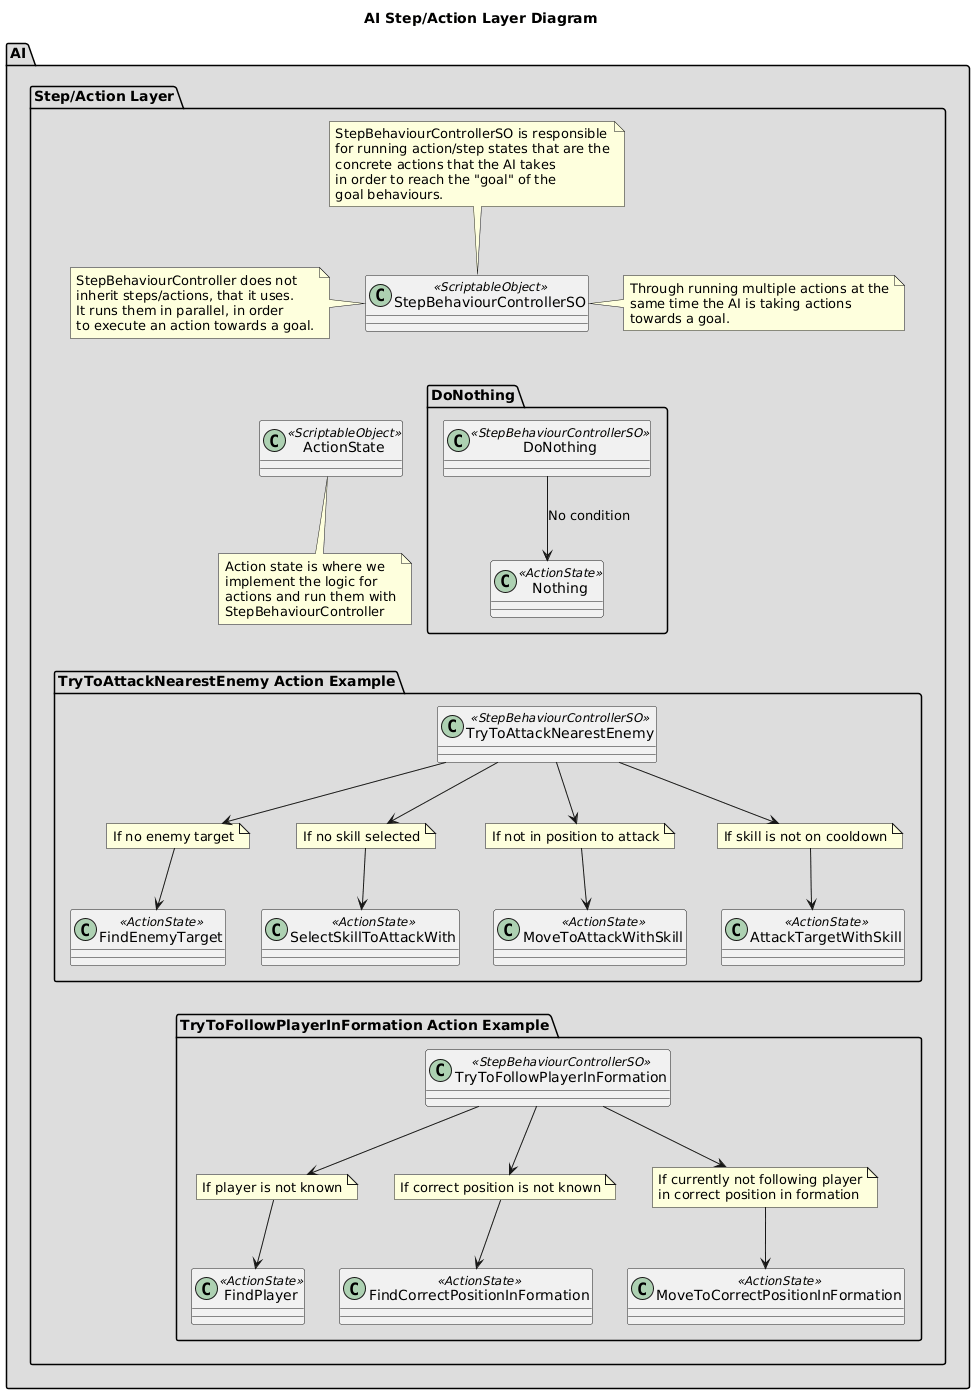

The diagram above was rendered by PlantUML. Its source (embedded in the PNG):
@startuml
title AI Step/Action Layer Diagram
top to bottom direction
package "AI" #DDDDDD
{ 
  package "Step/Action Layer" #DDDDDD
  {
    class StepBehaviourControllerSO<<ScriptableObject>>
    class ActionState<<ScriptableObject>>
    StepBehaviourControllerSO -[hidden]-> ActionState

    note bottom of ActionState
    Action state is where we
    implement the logic for
    actions and run them with
    StepBehaviourController
    end note

    note top of StepBehaviourControllerSO
    StepBehaviourControllerSO is responsible
    for running action/step states that are the
    concrete actions that the AI takes
    in order to reach the "goal" of the
    goal behaviours.
    end note

    note left of StepBehaviourControllerSO
    StepBehaviourController does not
    inherit steps/actions, that it uses.
    It runs them in parallel, in order
    to execute an action towards a goal.
    end note

    note right of StepBehaviourControllerSO
    Through running multiple actions at the
    same time the AI is taking actions
    towards a goal.
    end note

    package "DoNothing" #DDDDDD
    {
      class DoNothing <<StepBehaviourControllerSO>>
      StepBehaviourControllerSO -[hidden]-> DoNothing
      
      class Nothing <<ActionState>>
      DoNothing --> Nothing : No condition
    }

    package "TryToAttackNearestEnemy Action Example" #DDDDDD
    {
      class TryToAttackNearestEnemy <<StepBehaviourControllerSO>>
      Nothing -[hidden]-> TryToAttackNearestEnemy

      class FindEnemyTarget <<ActionState>>
      class SelectSkillToAttackWith <<ActionState>>
      class MoveToAttackWithSkill <<ActionState>>
      class AttackTargetWithSkill <<ActionState>>

      note "If no enemy target" as N1
      note "If no skill selected" as N2
      note "If not in position to attack" as N3
      note "If skill is not on cooldown" as N4

      TryToAttackNearestEnemy --> N1
      TryToAttackNearestEnemy --> N2
      TryToAttackNearestEnemy --> N3
      TryToAttackNearestEnemy --> N4

      N1 --> FindEnemyTarget
      N2 --> SelectSkillToAttackWith
      N3 --> MoveToAttackWithSkill
      N4 --> AttackTargetWithSkill
    }
    package "TryToFollowPlayerInFormation Action Example" #DDDDDD
    {
      class TryToFollowPlayerInFormation <<StepBehaviourControllerSO>>
      MoveToAttackWithSkill -[hidden]-> TryToFollowPlayerInFormation

      class FindPlayer <<ActionState>>
      class FindCorrectPositionInFormation <<ActionState>>
      class MoveToCorrectPositionInFormation <<ActionState>>

      note "If player is not known" as N5
      note "If correct position is not known" as N6
      note "If currently not following player\nin correct position in formation" as N7

      TryToFollowPlayerInFormation --> N5
      TryToFollowPlayerInFormation --> N6
      TryToFollowPlayerInFormation --> N7

      N5 --> FindPlayer
      N6 --> FindCorrectPositionInFormation
      N7 --> MoveToCorrectPositionInFormation
    }
  }
}
@enduml